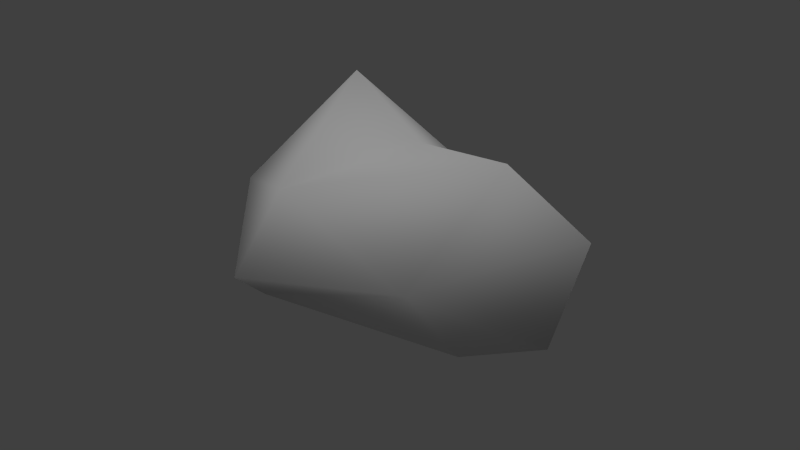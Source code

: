 # Source: granite_b_lod2.blend  (saved by Blender 2.72.0; exported with 4.5.12 LTS)
import bpy
from mathutils import Matrix  # noqa: F401  (used for matrix-valued properties, if any)

bpy.ops.wm.read_factory_settings(use_empty=True)
scene = bpy.context.scene
scene.name = 'Scene'

# ---- collections
col_collection_1 = bpy.data.collections.new('Collection 1'); scene.collection.children.link(col_collection_1)

# ---- materials (node trees are filled in below, after node groups)
mat_material = bpy.data.materials.new('Material')
mat_material.alpha_threshold = 0.0
mat_material.use_transparent_shadow = False
mat_material.roughness = 0.5
mat_material.specular_intensity = 0.0
mat_material.line_color = (0.0, 0.0, 0.0, 1.0)

# ---- material node trees

# ---- world
world_world = bpy.data.worlds.new('World'); scene.world = world_world
world_world.color = (0.05088, 0.05088, 0.05088)
world_world.use_sun_shadow = False
world_world.sun_shadow_jitter_overblur = 0.0
world_world.cycles.sampling_method = 'MANUAL'
world_world.cycles.sample_map_resolution = 256

# ---- lights
light_hemi = bpy.data.lights.new('Hemi', 'SUN')
light_hemi.transmission_factor = 0.0
light_hemi.angle = 1.571
light_hemi.energy = 1.0
light_hemi.shadow_buffer_clip_start = 0.5
light_hemi.shadow_soft_size = 1.0
light_hemi.shadow_cascade_max_distance = 1000.0
light_hemi.cycles.use_multiple_importance_sampling = False

# ---- meshes
me_cubicflat8 = bpy.data.meshes.new('cubicflat8')
me_cubicflat8.from_pydata([(-0.1682, -0.542, 0.8382), (0.3993, 0.1118, 0.01757), (0.2184, -0.07248, 1.01), (-0.6782, 0.3437, -0.3193), (0.7577, 0.07318, -0.6504), (0.6368, -0.5291, 0.00642), (-0.4691, -0.2186, 0.609), (0.02623, -0.08136, -1.01), (0.4873, -0.1095, -0.9153), (-0.1891, -0.6168, -0.5894), (-0.5093, -0.2702, -0.625), (0.4682, -0.5018, 0.4867), (0.05441, -0.7489, -0.03473), (-0.5064, 0.4062, 0.6019), (0.1842, 0.5057, 0.7717), (-0.2485, 0.4987, -0.2458)], [], [(14, 2, 11), (13, 0, 2), (8, 9, 7), (12, 6, 9), (15, 4, 7), (14, 13, 2), (0, 6, 12), (13, 6, 0), (5, 12, 9), (6, 13, 10), (3, 13, 15), (9, 8, 5), (13, 14, 15), (12, 5, 11), (14, 11, 1), (11, 2, 0), (5, 8, 4), (1, 5, 4), (10, 9, 6), (0, 12, 11), (7, 3, 15), (10, 3, 7), (15, 1, 4), (5, 1, 11), (8, 7, 4), (13, 3, 10), (14, 1, 15), (7, 9, 10)])
me_cubicflat8.polygons.foreach_set('use_smooth', [True] * 28)
_uv = me_cubicflat8.uv_layers.new(name='UVMap')
_uv.uv.foreach_set('vector', [0.8281, 0.8557, 0.4764, 0.9782, 0.2416, 0.7194, 0.1976, 0.6027, 0.4012, 0.28, 0.6473, 0.4673, 0.764, 0.05704, 0.3874, 0.2008, 0.5166, 0.05185, 0.5747, 0.5073, 0.3301, 0.5596, 0.3874, 0.2008, 0.3773, 0.3831, 0.939, 0.1891, 0.4954, 0.07255, 0.6166, 0.7412, 0.1976, 0.6027, 0.6473, 0.4673, 0.24, 0.8659, 0.3659, 0.801, 0.04956, 0.4243, 0.7476, 0.7504, 0.3659, 0.801, 0.24, 0.8659, 0.9055, 0.5052, 0.5747, 0.5073, 0.3874, 0.2008, 0.3659, 0.801, 0.7476, 0.7504, 0.3174, 0.1973, 0.1895, 0.2482, 0.1966, 0.7583, 0.3773, 0.3831, 0.3874, 0.2008, 0.764, 0.05704, 0.9055, 0.5052, 0.1966, 0.7583, 0.6149, 0.8588, 0.3773, 0.3831, 0.5747, 0.5073, 0.9055, 0.5052, 0.7045, 0.794, 0.8281, 0.8557, 0.2416, 0.7194, 0.604, 0.5207, 0.7409, 0.3323, 0.6473, 0.4673, 0.4012, 0.28, 0.1491, 0.5021, 0.4363, 0.08157, 0.5464, 0.1986, 0.604, 0.5207, 0.1491, 0.5021, 0.5464, 0.1986, 0.2455, 0.2503, 0.3874, 0.2008, 0.3301, 0.5596, 0.3956, 0.8792, 0.5747, 0.5073, 0.7045, 0.794, 0.4954, 0.07255, 0.1895, 0.2482, 0.3773, 0.3831, 0.2469, 0.3868, 0.2018, 0.5697, 0.5638, 0.4481, 0.3773, 0.3831, 0.7845, 0.5055, 0.939, 0.1891, 0.1491, 0.5021, 0.604, 0.5207, 0.2416, 0.7194, 0.8315, 0.446, 0.5638, 0.4481, 0.8917, 0.5823, 0.7476, 0.7504, 0.7174, 0.3442, 0.3174, 0.1973, 0.6149, 0.8588, 0.7845, 0.5055, 0.3773, 0.3831, 0.5638, 0.4481, 0.3573, 0.2236, 0.2469, 0.3868])
me_cubicflat8.materials.append(mat_material)
me_cubicflat8.use_remesh_preserve_volume = False
me_cubicflat8.use_remesh_preserve_attributes = False
me_cubicflat8.use_mirror_vertex_groups = False
me_cubicflat8.update()

# ---- objects
ob_base01 = bpy.data.objects.new('base01', None)
ob_collision_1 = bpy.data.objects.new('collision-1', None)
ob_detail64 = bpy.data.objects.new('detail64', None)
ob_detail8 = bpy.data.objects.new('detail8', None)
ob_detail128 = bpy.data.objects.new('detail128', None)
ob_nulldetail0 = bpy.data.objects.new('nulldetail0', None)
ob_start01 = bpy.data.objects.new('start01', None)
ob_cubicflat8 = bpy.data.objects.new('cubicflat8', me_cubicflat8)
ob_hemi = bpy.data.objects.new('Hemi', light_hemi)

# ---- transforms, parenting, visibility, modifiers, constraints
ob_base01.location = (0.0, 0.0, 0.0)
ob_base01.empty_image_offset = (0.0, 0.0)
ob_base01.lineart.crease_threshold = 0.0
ob_collision_1.parent = ob_base01
ob_collision_1.location = (0.0, 0.0, 0.0)
ob_collision_1.empty_image_offset = (0.0, 0.0)
ob_collision_1.lineart.crease_threshold = 0.0
ob_detail64.parent = ob_base01
ob_detail64.location = (0.0, 0.0, 0.0)
ob_detail64.empty_image_offset = (0.0, 0.0)
ob_detail64.lineart.crease_threshold = 0.0
ob_detail8.parent = ob_base01
ob_detail8.location = (0.0, 0.0, 0.0)
ob_detail8.empty_image_offset = (0.0, 0.0)
ob_detail8.lineart.crease_threshold = 0.0
ob_detail128.parent = ob_base01
ob_detail128.location = (0.0, 0.0, 0.0)
ob_detail128.empty_image_offset = (0.0, 0.0)
ob_detail128.lineart.crease_threshold = 0.0
ob_nulldetail0.parent = ob_base01
ob_nulldetail0.location = (0.0, 0.0, 0.0)
ob_nulldetail0.empty_image_offset = (0.0, 0.0)
ob_nulldetail0.lineart.crease_threshold = 0.0
ob_start01.parent = ob_base01
ob_start01.location = (0.0, 0.0, 0.0)
ob_start01.empty_image_offset = (0.0, 0.0)
ob_start01.lineart.crease_threshold = 0.0
ob_cubicflat8.parent = ob_start01
ob_cubicflat8.location = (0.0, 0.0, 0.0)
ob_cubicflat8.rotation_euler = (1.536, -0.5958, 1.633)
ob_cubicflat8.scale = (1.281, 1.281, 1.281)
ob_cubicflat8.lineart.crease_threshold = 0.0
ob_hemi.location = (2.688, 8.845, -2.504)
ob_hemi.lineart.crease_threshold = 0.0

# ---- collection membership
col_collection_1.objects.link(ob_base01)
col_collection_1.objects.link(ob_collision_1)
col_collection_1.objects.link(ob_detail64)
col_collection_1.objects.link(ob_detail8)
col_collection_1.objects.link(ob_detail128)
col_collection_1.objects.link(ob_nulldetail0)
col_collection_1.objects.link(ob_start01)
col_collection_1.objects.link(ob_cubicflat8)
col_collection_1.objects.link(ob_hemi)

# ---- scene / render settings (as saved in the file)
scene.frame_start = 1; scene.frame_end = 250; scene.frame_set(1)
scene.render.engine = 'BLENDER_EEVEE_NEXT'
scene.render.image_settings.color_mode = 'RGB'
scene.render.image_settings.compression = 90
scene.render.resolution_percentage = 50
scene.render.dither_intensity = 0.0
scene.render.bake_margin = 2
scene.render.bake_bias = 0.0
scene.cycles.use_denoising = False
scene.cycles.samples = 10
scene.cycles.sampling_pattern = 'TABULATED_SOBOL'
scene.cycles.light_sampling_threshold = 0.0
scene.cycles.use_adaptive_sampling = False
scene.cycles.use_light_tree = False
scene.cycles.blur_glossy = 0.0
scene.cycles.volume_bounces = 1
scene.cycles.pixel_filter_type = 'GAUSSIAN'
scene.cycles.sample_clamp_indirect = 0.0
scene.view_settings.view_transform = 'Standard'
bpy.context.view_layer.update()

# ---- added for rendering (the .blend has no active camera): camera
cam_auto = bpy.data.cameras.new('AutoCamera')
cam_auto.lens = 50.0
cam_auto.sensor_width = 36.0
cam_auto.clip_end = 1000.0
ob_auto_camera = bpy.data.objects.new('AutoCamera', cam_auto)
scene.collection.objects.link(ob_auto_camera)
ob_auto_camera.location = (4.08517, -4.77526, 3.16963)
ob_auto_camera.rotation_euler = (1.09748, -7.21219e-08, 0.694738)
scene.camera = ob_auto_camera
bpy.context.view_layer.update()
